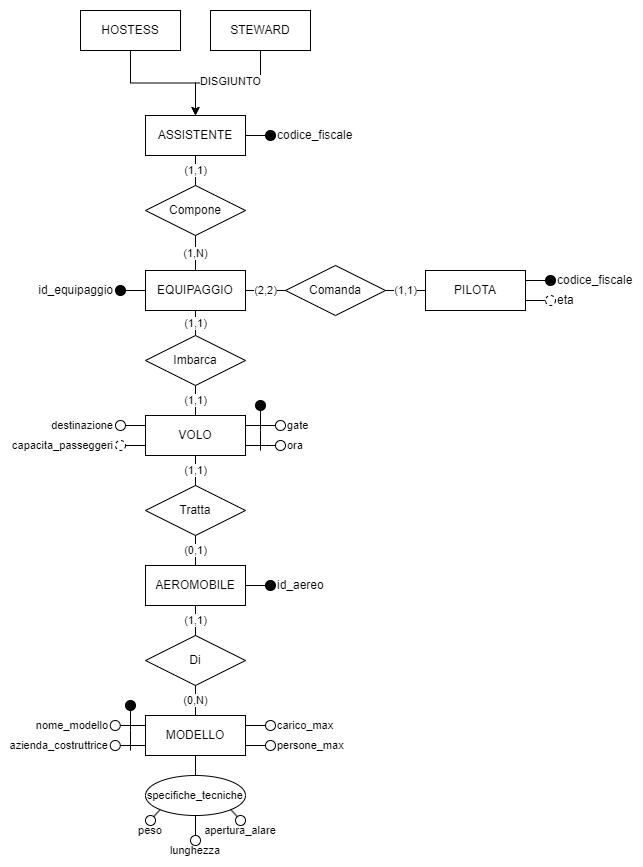

The diagram above was exported from draw.io. Its source (the exported page's mxGraphModel, read from the mxfile embedded in the PNG):
<mxGraphModel dx="1195" dy="615" grid="1" gridSize="10" guides="1" tooltips="1" connect="1" arrows="1" fold="1" page="1" pageScale="1" pageWidth="827" pageHeight="1169" math="0" shadow="0">
  <root>
    <mxCell id="0" />
    <mxCell id="1" parent="0" />
    <mxCell id="M8RDkimP0LEyit1O-IbQ-5" style="edgeStyle=orthogonalEdgeStyle;rounded=0;orthogonalLoop=1;jettySize=auto;html=1;entryX=0.5;entryY=0;entryDx=0;entryDy=0;" parent="1" source="YR3IGx6ncRQYAdFYOEWZ-1" target="YR3IGx6ncRQYAdFYOEWZ-3" edge="1">
      <mxGeometry relative="1" as="geometry">
        <mxPoint x="275" y="150.0000000000001" as="targetPoint" />
      </mxGeometry>
    </mxCell>
    <mxCell id="YR3IGx6ncRQYAdFYOEWZ-1" value="HOSTESS" style="whiteSpace=wrap;html=1;align=center;" parent="1" vertex="1">
      <mxGeometry x="225" y="150" width="100" height="40" as="geometry" />
    </mxCell>
    <mxCell id="M8RDkimP0LEyit1O-IbQ-6" style="edgeStyle=orthogonalEdgeStyle;rounded=0;orthogonalLoop=1;jettySize=auto;html=1;entryX=0.5;entryY=0;entryDx=0;entryDy=0;" parent="1" source="YR3IGx6ncRQYAdFYOEWZ-2" target="YR3IGx6ncRQYAdFYOEWZ-3" edge="1">
      <mxGeometry relative="1" as="geometry">
        <mxPoint x="410" y="150.0000000000001" as="targetPoint" />
      </mxGeometry>
    </mxCell>
    <mxCell id="X-rQMbt0zAnEZ4ICbaCi-1" value="DISGIUNTO" style="edgeLabel;html=1;align=center;verticalAlign=middle;resizable=0;points=[];fontSize=11;fontFamily=Helvetica;fontColor=default;" parent="M8RDkimP0LEyit1O-IbQ-6" connectable="0" vertex="1">
      <mxGeometry x="0.0813" y="-2" relative="1" as="geometry">
        <mxPoint x="7" as="offset" />
      </mxGeometry>
    </mxCell>
    <mxCell id="YR3IGx6ncRQYAdFYOEWZ-2" value="STEWARD" style="whiteSpace=wrap;html=1;align=center;" parent="1" vertex="1">
      <mxGeometry x="355" y="150" width="100" height="40" as="geometry" />
    </mxCell>
    <mxCell id="YR3IGx6ncRQYAdFYOEWZ-34" style="edgeStyle=orthogonalEdgeStyle;rounded=0;orthogonalLoop=1;jettySize=auto;html=1;exitX=1;exitY=0.5;exitDx=0;exitDy=0;entryX=0;entryY=0.5;entryDx=0;entryDy=0;endArrow=none;endFill=0;" parent="1" source="YR3IGx6ncRQYAdFYOEWZ-3" target="YR3IGx6ncRQYAdFYOEWZ-33" edge="1">
      <mxGeometry relative="1" as="geometry" />
    </mxCell>
    <mxCell id="YR3IGx6ncRQYAdFYOEWZ-3" value="ASSISTENTE" style="whiteSpace=wrap;html=1;align=center;" parent="1" vertex="1">
      <mxGeometry x="290" y="255" width="100" height="40" as="geometry" />
    </mxCell>
    <mxCell id="YR3IGx6ncRQYAdFYOEWZ-40" style="edgeStyle=orthogonalEdgeStyle;rounded=0;orthogonalLoop=1;jettySize=auto;html=1;entryX=1;entryY=0.5;entryDx=0;entryDy=0;endArrow=none;endFill=0;" parent="1" source="YR3IGx6ncRQYAdFYOEWZ-4" target="YR3IGx6ncRQYAdFYOEWZ-35" edge="1">
      <mxGeometry relative="1" as="geometry" />
    </mxCell>
    <mxCell id="YR3IGx6ncRQYAdFYOEWZ-4" value="EQUIPAGGIO" style="whiteSpace=wrap;html=1;align=center;" parent="1" vertex="1">
      <mxGeometry x="290" y="410" width="100" height="40" as="geometry" />
    </mxCell>
    <mxCell id="YR3IGx6ncRQYAdFYOEWZ-5" value="PILOTA" style="whiteSpace=wrap;html=1;align=center;" parent="1" vertex="1">
      <mxGeometry x="570" y="410" width="100" height="40" as="geometry" />
    </mxCell>
    <mxCell id="YR3IGx6ncRQYAdFYOEWZ-6" value="MODELLO" style="whiteSpace=wrap;html=1;align=center;" parent="1" vertex="1">
      <mxGeometry x="290" y="855" width="100" height="40" as="geometry" />
    </mxCell>
    <mxCell id="YR3IGx6ncRQYAdFYOEWZ-7" value="AEROMOBILE" style="whiteSpace=wrap;html=1;align=center;" parent="1" vertex="1">
      <mxGeometry x="290" y="705" width="100" height="40" as="geometry" />
    </mxCell>
    <mxCell id="YR3IGx6ncRQYAdFYOEWZ-8" value="VOLO" style="whiteSpace=wrap;html=1;align=center;" parent="1" vertex="1">
      <mxGeometry x="290" y="555" width="100" height="40" as="geometry" />
    </mxCell>
    <mxCell id="YR3IGx6ncRQYAdFYOEWZ-9" value="Compone" style="shape=rhombus;perimeter=rhombusPerimeter;whiteSpace=wrap;html=1;align=center;" parent="1" vertex="1">
      <mxGeometry x="290" y="325" width="100" height="50" as="geometry" />
    </mxCell>
    <mxCell id="YR3IGx6ncRQYAdFYOEWZ-11" value="Comanda" style="shape=rhombus;perimeter=rhombusPerimeter;whiteSpace=wrap;html=1;align=center;" parent="1" vertex="1">
      <mxGeometry x="430" y="405" width="100" height="50" as="geometry" />
    </mxCell>
    <mxCell id="YR3IGx6ncRQYAdFYOEWZ-12" value="Imbarca" style="shape=rhombus;perimeter=rhombusPerimeter;whiteSpace=wrap;html=1;align=center;" parent="1" vertex="1">
      <mxGeometry x="290" y="475" width="100" height="50" as="geometry" />
    </mxCell>
    <mxCell id="YR3IGx6ncRQYAdFYOEWZ-13" value="Tratta" style="shape=rhombus;perimeter=rhombusPerimeter;whiteSpace=wrap;html=1;align=center;" parent="1" vertex="1">
      <mxGeometry x="290" y="625" width="100" height="50" as="geometry" />
    </mxCell>
    <mxCell id="YR3IGx6ncRQYAdFYOEWZ-14" value="Di" style="shape=rhombus;perimeter=rhombusPerimeter;whiteSpace=wrap;html=1;align=center;" parent="1" vertex="1">
      <mxGeometry x="290" y="775" width="100" height="50" as="geometry" />
    </mxCell>
    <mxCell id="YR3IGx6ncRQYAdFYOEWZ-18" value="(1,1)" style="endArrow=none;html=1;rounded=0;exitX=0.5;exitY=1;exitDx=0;exitDy=0;entryX=0.5;entryY=0;entryDx=0;entryDy=0;" parent="1" source="YR3IGx6ncRQYAdFYOEWZ-8" target="YR3IGx6ncRQYAdFYOEWZ-13" edge="1">
      <mxGeometry relative="1" as="geometry">
        <mxPoint x="250" y="625" as="sourcePoint" />
        <mxPoint x="410" y="625" as="targetPoint" />
      </mxGeometry>
    </mxCell>
    <mxCell id="YR3IGx6ncRQYAdFYOEWZ-20" value="(0,1)" style="endArrow=none;html=1;rounded=0;exitX=0.5;exitY=1;exitDx=0;exitDy=0;entryX=0.5;entryY=0;entryDx=0;entryDy=0;" parent="1" source="YR3IGx6ncRQYAdFYOEWZ-13" target="YR3IGx6ncRQYAdFYOEWZ-7" edge="1">
      <mxGeometry relative="1" as="geometry">
        <mxPoint x="250" y="645" as="sourcePoint" />
        <mxPoint x="410" y="645" as="targetPoint" />
        <mxPoint as="offset" />
      </mxGeometry>
    </mxCell>
    <mxCell id="YR3IGx6ncRQYAdFYOEWZ-21" value="(1,1)" style="endArrow=none;html=1;rounded=0;exitX=0.5;exitY=1;exitDx=0;exitDy=0;entryX=0.5;entryY=0;entryDx=0;entryDy=0;" parent="1" source="YR3IGx6ncRQYAdFYOEWZ-7" target="YR3IGx6ncRQYAdFYOEWZ-14" edge="1">
      <mxGeometry relative="1" as="geometry">
        <mxPoint x="210" y="725" as="sourcePoint" />
        <mxPoint x="370" y="725" as="targetPoint" />
      </mxGeometry>
    </mxCell>
    <mxCell id="YR3IGx6ncRQYAdFYOEWZ-22" value="(0,N)" style="endArrow=none;html=1;rounded=0;entryX=0.5;entryY=1;entryDx=0;entryDy=0;exitX=0.5;exitY=0;exitDx=0;exitDy=0;" parent="1" source="YR3IGx6ncRQYAdFYOEWZ-6" target="YR3IGx6ncRQYAdFYOEWZ-14" edge="1">
      <mxGeometry relative="1" as="geometry">
        <mxPoint x="220" y="735" as="sourcePoint" />
        <mxPoint x="380" y="735" as="targetPoint" />
      </mxGeometry>
    </mxCell>
    <mxCell id="YR3IGx6ncRQYAdFYOEWZ-23" value="(1,1)" style="endArrow=none;html=1;rounded=0;entryX=0.5;entryY=0;entryDx=0;entryDy=0;exitX=0.5;exitY=1;exitDx=0;exitDy=0;" parent="1" source="YR3IGx6ncRQYAdFYOEWZ-12" target="YR3IGx6ncRQYAdFYOEWZ-8" edge="1">
      <mxGeometry relative="1" as="geometry">
        <mxPoint x="340" y="525" as="sourcePoint" />
        <mxPoint x="500" y="525" as="targetPoint" />
      </mxGeometry>
    </mxCell>
    <mxCell id="YR3IGx6ncRQYAdFYOEWZ-24" value="(1,1)" style="endArrow=none;html=1;rounded=0;entryX=0.5;entryY=0;entryDx=0;entryDy=0;exitX=0.5;exitY=1;exitDx=0;exitDy=0;" parent="1" source="YR3IGx6ncRQYAdFYOEWZ-4" target="YR3IGx6ncRQYAdFYOEWZ-12" edge="1">
      <mxGeometry relative="1" as="geometry">
        <mxPoint x="350" y="535" as="sourcePoint" />
        <mxPoint x="350" y="565" as="targetPoint" />
      </mxGeometry>
    </mxCell>
    <mxCell id="YR3IGx6ncRQYAdFYOEWZ-25" value="&lt;span style=&quot;color: rgb(0, 0, 0); font-family: Helvetica; font-size: 11px; font-style: normal; font-variant-ligatures: normal; font-variant-caps: normal; font-weight: 400; letter-spacing: normal; orphans: 2; text-align: center; text-indent: 0px; text-transform: none; widows: 2; word-spacing: 0px; -webkit-text-stroke-width: 0px; background-color: rgb(255, 255, 255); text-decoration-thickness: initial; text-decoration-style: initial; text-decoration-color: initial; float: none; display: inline !important;&quot;&gt;(2,2)&lt;/span&gt;" style="endArrow=none;html=1;rounded=0;entryX=0;entryY=0.5;entryDx=0;entryDy=0;exitX=1;exitY=0.5;exitDx=0;exitDy=0;" parent="1" source="YR3IGx6ncRQYAdFYOEWZ-4" target="YR3IGx6ncRQYAdFYOEWZ-11" edge="1">
      <mxGeometry relative="1" as="geometry">
        <mxPoint x="350" y="460" as="sourcePoint" />
        <mxPoint x="350" y="480" as="targetPoint" />
      </mxGeometry>
    </mxCell>
    <mxCell id="YR3IGx6ncRQYAdFYOEWZ-26" value="&lt;span style=&quot;color: rgb(0, 0, 0); font-family: Helvetica; font-size: 11px; font-style: normal; font-variant-ligatures: normal; font-variant-caps: normal; font-weight: 400; letter-spacing: normal; orphans: 2; text-align: center; text-indent: 0px; text-transform: none; widows: 2; word-spacing: 0px; -webkit-text-stroke-width: 0px; background-color: rgb(255, 255, 255); text-decoration-thickness: initial; text-decoration-style: initial; text-decoration-color: initial; float: none; display: inline !important;&quot;&gt;(1,1)&lt;/span&gt;" style="endArrow=none;html=1;rounded=0;entryX=1;entryY=0.5;entryDx=0;entryDy=0;exitX=0;exitY=0.5;exitDx=0;exitDy=0;" parent="1" source="YR3IGx6ncRQYAdFYOEWZ-5" target="YR3IGx6ncRQYAdFYOEWZ-11" edge="1">
      <mxGeometry relative="1" as="geometry">
        <mxPoint x="400" y="440" as="sourcePoint" />
        <mxPoint x="450" y="435" as="targetPoint" />
      </mxGeometry>
    </mxCell>
    <mxCell id="YR3IGx6ncRQYAdFYOEWZ-27" value="&lt;span style=&quot;color: rgb(0, 0, 0); font-family: Helvetica; font-size: 11px; font-style: normal; font-variant-ligatures: normal; font-variant-caps: normal; font-weight: 400; letter-spacing: normal; orphans: 2; text-align: center; text-indent: 0px; text-transform: none; widows: 2; word-spacing: 0px; -webkit-text-stroke-width: 0px; background-color: rgb(255, 255, 255); text-decoration-thickness: initial; text-decoration-style: initial; text-decoration-color: initial; float: none; display: inline !important;&quot;&gt;(1,N)&lt;/span&gt;" style="endArrow=none;html=1;rounded=0;entryX=0.5;entryY=0;entryDx=0;entryDy=0;exitX=0.5;exitY=1;exitDx=0;exitDy=0;" parent="1" source="YR3IGx6ncRQYAdFYOEWZ-9" target="YR3IGx6ncRQYAdFYOEWZ-4" edge="1">
      <mxGeometry relative="1" as="geometry">
        <mxPoint x="350" y="465" as="sourcePoint" />
        <mxPoint x="350" y="485" as="targetPoint" />
      </mxGeometry>
    </mxCell>
    <mxCell id="YR3IGx6ncRQYAdFYOEWZ-28" value="(1,1)" style="endArrow=none;html=1;rounded=0;entryX=0.5;entryY=0;entryDx=0;entryDy=0;exitX=0.5;exitY=1;exitDx=0;exitDy=0;" parent="1" source="YR3IGx6ncRQYAdFYOEWZ-3" target="YR3IGx6ncRQYAdFYOEWZ-9" edge="1">
      <mxGeometry relative="1" as="geometry">
        <mxPoint x="339.8" y="285" as="sourcePoint" />
        <mxPoint x="339.8" y="305" as="targetPoint" />
      </mxGeometry>
    </mxCell>
    <mxCell id="YR3IGx6ncRQYAdFYOEWZ-33" value="codice_fiscale" style="ellipse;whiteSpace=wrap;html=1;align=left;fontStyle=0;verticalAlign=middle;horizontal=1;labelPosition=right;verticalLabelPosition=middle;labelBackgroundColor=none;fillStyle=auto;fillColor=#050505;" parent="1" vertex="1">
      <mxGeometry x="410" y="270" width="10" height="10" as="geometry" />
    </mxCell>
    <mxCell id="YR3IGx6ncRQYAdFYOEWZ-35" value="id_equipaggio" style="ellipse;whiteSpace=wrap;html=1;align=right;fontStyle=0;verticalAlign=middle;horizontal=1;labelPosition=left;verticalLabelPosition=middle;labelBackgroundColor=none;fillStyle=auto;fillColor=#050505;" parent="1" vertex="1">
      <mxGeometry x="260" y="425" width="10" height="10" as="geometry" />
    </mxCell>
    <mxCell id="YR3IGx6ncRQYAdFYOEWZ-36" value="codice_fiscale" style="ellipse;whiteSpace=wrap;html=1;align=left;fontStyle=0;verticalAlign=middle;horizontal=1;labelPosition=right;verticalLabelPosition=middle;labelBackgroundColor=none;fillStyle=auto;fillColor=#050505;" parent="1" vertex="1">
      <mxGeometry x="690" y="415" width="10" height="10" as="geometry" />
    </mxCell>
    <mxCell id="YR3IGx6ncRQYAdFYOEWZ-37" value="id_aereo" style="ellipse;whiteSpace=wrap;html=1;align=left;fontStyle=0;verticalAlign=middle;horizontal=1;labelPosition=right;verticalLabelPosition=middle;labelBackgroundColor=none;fillStyle=auto;fillColor=#050505;" parent="1" vertex="1">
      <mxGeometry x="410" y="720" width="10" height="10" as="geometry" />
    </mxCell>
    <mxCell id="YR3IGx6ncRQYAdFYOEWZ-38" style="edgeStyle=orthogonalEdgeStyle;rounded=0;orthogonalLoop=1;jettySize=auto;html=1;entryX=0;entryY=0.5;entryDx=0;entryDy=0;endArrow=none;endFill=0;" parent="1" source="YR3IGx6ncRQYAdFYOEWZ-7" target="YR3IGx6ncRQYAdFYOEWZ-37" edge="1">
      <mxGeometry relative="1" as="geometry" />
    </mxCell>
    <mxCell id="YR3IGx6ncRQYAdFYOEWZ-61" style="edgeStyle=orthogonalEdgeStyle;shape=connector;rounded=0;orthogonalLoop=1;jettySize=auto;html=1;entryX=0;entryY=0.25;entryDx=0;entryDy=0;labelBackgroundColor=default;strokeColor=default;align=center;verticalAlign=middle;fontFamily=Helvetica;fontSize=11;fontColor=default;endArrow=none;endFill=0;" parent="1" source="YR3IGx6ncRQYAdFYOEWZ-43" target="YR3IGx6ncRQYAdFYOEWZ-8" edge="1">
      <mxGeometry relative="1" as="geometry" />
    </mxCell>
    <mxCell id="YR3IGx6ncRQYAdFYOEWZ-43" value="destinazione" style="ellipse;whiteSpace=wrap;html=1;align=right;fontFamily=Helvetica;fontSize=11;fontColor=default;labelPosition=left;verticalLabelPosition=middle;verticalAlign=middle;" parent="1" vertex="1">
      <mxGeometry x="260" y="560" width="10" height="10" as="geometry" />
    </mxCell>
    <mxCell id="YR3IGx6ncRQYAdFYOEWZ-58" style="edgeStyle=orthogonalEdgeStyle;shape=connector;rounded=0;orthogonalLoop=1;jettySize=auto;html=1;entryX=1;entryY=0.25;entryDx=0;entryDy=0;labelBackgroundColor=default;strokeColor=default;align=center;verticalAlign=middle;fontFamily=Helvetica;fontSize=11;fontColor=default;endArrow=none;endFill=0;" parent="1" source="YR3IGx6ncRQYAdFYOEWZ-47" target="YR3IGx6ncRQYAdFYOEWZ-8" edge="1">
      <mxGeometry relative="1" as="geometry" />
    </mxCell>
    <mxCell id="YR3IGx6ncRQYAdFYOEWZ-47" value="gate" style="ellipse;whiteSpace=wrap;html=1;align=left;fontFamily=Helvetica;fontSize=11;fontColor=default;labelPosition=right;verticalLabelPosition=middle;verticalAlign=middle;" parent="1" vertex="1">
      <mxGeometry x="420" y="560" width="10" height="10" as="geometry" />
    </mxCell>
    <mxCell id="YR3IGx6ncRQYAdFYOEWZ-57" style="edgeStyle=orthogonalEdgeStyle;shape=connector;rounded=0;orthogonalLoop=1;jettySize=auto;html=1;entryX=1;entryY=0.75;entryDx=0;entryDy=0;labelBackgroundColor=default;strokeColor=default;align=center;verticalAlign=middle;fontFamily=Helvetica;fontSize=11;fontColor=default;endArrow=none;endFill=0;" parent="1" source="YR3IGx6ncRQYAdFYOEWZ-49" target="YR3IGx6ncRQYAdFYOEWZ-8" edge="1">
      <mxGeometry relative="1" as="geometry">
        <Array as="points">
          <mxPoint x="410" y="585" />
          <mxPoint x="410" y="585" />
        </Array>
      </mxGeometry>
    </mxCell>
    <mxCell id="YR3IGx6ncRQYAdFYOEWZ-49" value="ora" style="ellipse;whiteSpace=wrap;html=1;align=left;fontFamily=Helvetica;fontSize=11;fontColor=default;labelPosition=right;verticalLabelPosition=middle;verticalAlign=middle;" parent="1" vertex="1">
      <mxGeometry x="420" y="580" width="10" height="10" as="geometry" />
    </mxCell>
    <mxCell id="YR3IGx6ncRQYAdFYOEWZ-63" style="edgeStyle=orthogonalEdgeStyle;shape=connector;rounded=0;orthogonalLoop=1;jettySize=auto;html=1;entryX=0;entryY=0.75;entryDx=0;entryDy=0;labelBackgroundColor=default;strokeColor=default;align=center;verticalAlign=middle;fontFamily=Helvetica;fontSize=11;fontColor=default;endArrow=none;endFill=0;" parent="1" source="YR3IGx6ncRQYAdFYOEWZ-62" target="YR3IGx6ncRQYAdFYOEWZ-8" edge="1">
      <mxGeometry relative="1" as="geometry" />
    </mxCell>
    <mxCell id="YR3IGx6ncRQYAdFYOEWZ-62" value="capacita_passeggeri" style="ellipse;whiteSpace=wrap;html=1;align=right;dashed=1;fontFamily=Helvetica;fontSize=11;fontColor=default;labelPosition=left;verticalLabelPosition=middle;verticalAlign=middle;" parent="1" vertex="1">
      <mxGeometry x="260" y="580" width="10" height="10" as="geometry" />
    </mxCell>
    <mxCell id="YR3IGx6ncRQYAdFYOEWZ-75" style="edgeStyle=orthogonalEdgeStyle;shape=connector;rounded=0;orthogonalLoop=1;jettySize=auto;html=1;entryX=1;entryY=0.25;entryDx=0;entryDy=0;labelBackgroundColor=default;strokeColor=default;align=center;verticalAlign=middle;fontFamily=Helvetica;fontSize=11;fontColor=default;endArrow=none;endFill=0;" parent="1" source="YR3IGx6ncRQYAdFYOEWZ-64" target="YR3IGx6ncRQYAdFYOEWZ-6" edge="1">
      <mxGeometry relative="1" as="geometry" />
    </mxCell>
    <mxCell id="YR3IGx6ncRQYAdFYOEWZ-64" value="carico_max" style="ellipse;whiteSpace=wrap;html=1;align=left;fontFamily=Helvetica;fontSize=11;fontColor=default;labelPosition=right;verticalLabelPosition=middle;verticalAlign=middle;" parent="1" vertex="1">
      <mxGeometry x="410" y="860" width="10" height="10" as="geometry" />
    </mxCell>
    <mxCell id="YR3IGx6ncRQYAdFYOEWZ-76" style="edgeStyle=orthogonalEdgeStyle;shape=connector;rounded=0;orthogonalLoop=1;jettySize=auto;html=1;entryX=1;entryY=0.75;entryDx=0;entryDy=0;labelBackgroundColor=default;strokeColor=default;align=center;verticalAlign=middle;fontFamily=Helvetica;fontSize=11;fontColor=default;endArrow=none;endFill=0;" parent="1" source="YR3IGx6ncRQYAdFYOEWZ-65" target="YR3IGx6ncRQYAdFYOEWZ-6" edge="1">
      <mxGeometry relative="1" as="geometry" />
    </mxCell>
    <mxCell id="YR3IGx6ncRQYAdFYOEWZ-65" value="persone_max" style="ellipse;whiteSpace=wrap;html=1;align=left;fontFamily=Helvetica;fontSize=11;fontColor=default;labelPosition=right;verticalLabelPosition=middle;verticalAlign=middle;" parent="1" vertex="1">
      <mxGeometry x="410" y="880" width="10" height="10" as="geometry" />
    </mxCell>
    <mxCell id="YR3IGx6ncRQYAdFYOEWZ-73" style="edgeStyle=orthogonalEdgeStyle;shape=connector;rounded=0;orthogonalLoop=1;jettySize=auto;html=1;entryX=0;entryY=0.25;entryDx=0;entryDy=0;labelBackgroundColor=default;strokeColor=default;align=center;verticalAlign=middle;fontFamily=Helvetica;fontSize=11;fontColor=default;endArrow=none;endFill=0;" parent="1" source="YR3IGx6ncRQYAdFYOEWZ-66" target="YR3IGx6ncRQYAdFYOEWZ-6" edge="1">
      <mxGeometry relative="1" as="geometry" />
    </mxCell>
    <mxCell id="YR3IGx6ncRQYAdFYOEWZ-66" value="nome_modello" style="ellipse;whiteSpace=wrap;html=1;align=right;fontFamily=Helvetica;fontSize=11;fontColor=default;labelPosition=left;verticalLabelPosition=middle;verticalAlign=middle;" parent="1" vertex="1">
      <mxGeometry x="254.75" y="860" width="10" height="10" as="geometry" />
    </mxCell>
    <mxCell id="YR3IGx6ncRQYAdFYOEWZ-74" style="edgeStyle=orthogonalEdgeStyle;shape=connector;rounded=0;orthogonalLoop=1;jettySize=auto;html=1;entryX=0;entryY=0.75;entryDx=0;entryDy=0;labelBackgroundColor=default;strokeColor=default;align=center;verticalAlign=middle;fontFamily=Helvetica;fontSize=11;fontColor=default;endArrow=none;endFill=0;" parent="1" source="YR3IGx6ncRQYAdFYOEWZ-67" target="YR3IGx6ncRQYAdFYOEWZ-6" edge="1">
      <mxGeometry relative="1" as="geometry" />
    </mxCell>
    <mxCell id="YR3IGx6ncRQYAdFYOEWZ-67" value="azienda_costruttrice" style="ellipse;whiteSpace=wrap;html=1;align=right;fontFamily=Helvetica;fontSize=11;fontColor=default;labelPosition=left;verticalLabelPosition=middle;verticalAlign=middle;" parent="1" vertex="1">
      <mxGeometry x="254.75" y="880" width="10" height="10" as="geometry" />
    </mxCell>
    <mxCell id="YR3IGx6ncRQYAdFYOEWZ-79" style="edgeStyle=orthogonalEdgeStyle;shape=connector;rounded=0;orthogonalLoop=1;jettySize=auto;html=1;entryX=0.5;entryY=1;entryDx=0;entryDy=0;labelBackgroundColor=default;strokeColor=default;align=center;verticalAlign=middle;fontFamily=Helvetica;fontSize=11;fontColor=default;endArrow=none;endFill=0;" parent="1" source="YR3IGx6ncRQYAdFYOEWZ-78" target="YR3IGx6ncRQYAdFYOEWZ-6" edge="1">
      <mxGeometry relative="1" as="geometry" />
    </mxCell>
    <mxCell id="YR3IGx6ncRQYAdFYOEWZ-78" value="specifiche_tecniche" style="ellipse;whiteSpace=wrap;html=1;align=center;fontFamily=Helvetica;fontSize=11;fontColor=default;" parent="1" vertex="1">
      <mxGeometry x="290" y="915" width="100" height="40" as="geometry" />
    </mxCell>
    <mxCell id="YR3IGx6ncRQYAdFYOEWZ-90" style="shape=connector;rounded=0;orthogonalLoop=1;jettySize=auto;html=1;entryX=0;entryY=1;entryDx=0;entryDy=0;labelBackgroundColor=default;strokeColor=default;align=center;verticalAlign=middle;fontFamily=Helvetica;fontSize=11;fontColor=default;endArrow=none;endFill=0;" parent="1" source="YR3IGx6ncRQYAdFYOEWZ-80" target="YR3IGx6ncRQYAdFYOEWZ-78" edge="1">
      <mxGeometry relative="1" as="geometry" />
    </mxCell>
    <mxCell id="YR3IGx6ncRQYAdFYOEWZ-80" value="peso" style="ellipse;whiteSpace=wrap;html=1;align=center;fontFamily=Helvetica;fontSize=11;fontColor=default;labelPosition=center;verticalLabelPosition=bottom;verticalAlign=middle;" parent="1" vertex="1">
      <mxGeometry x="290" y="955" width="10" height="10" as="geometry" />
    </mxCell>
    <mxCell id="YR3IGx6ncRQYAdFYOEWZ-83" style="shape=connector;rounded=0;orthogonalLoop=1;jettySize=auto;html=1;entryX=0.5;entryY=1;entryDx=0;entryDy=0;labelBackgroundColor=default;strokeColor=default;align=center;verticalAlign=middle;fontFamily=Helvetica;fontSize=11;fontColor=default;endArrow=none;endFill=0;" parent="1" source="YR3IGx6ncRQYAdFYOEWZ-81" target="YR3IGx6ncRQYAdFYOEWZ-78" edge="1">
      <mxGeometry relative="1" as="geometry" />
    </mxCell>
    <mxCell id="YR3IGx6ncRQYAdFYOEWZ-81" value="lunghezza" style="ellipse;whiteSpace=wrap;html=1;align=center;fontFamily=Helvetica;fontSize=11;fontColor=default;labelPosition=center;verticalLabelPosition=bottom;verticalAlign=middle;" parent="1" vertex="1">
      <mxGeometry x="335" y="975" width="10" height="10" as="geometry" />
    </mxCell>
    <mxCell id="YR3IGx6ncRQYAdFYOEWZ-91" style="shape=connector;rounded=0;orthogonalLoop=1;jettySize=auto;html=1;entryX=1;entryY=1;entryDx=0;entryDy=0;labelBackgroundColor=default;strokeColor=default;align=center;verticalAlign=middle;fontFamily=Helvetica;fontSize=11;fontColor=default;endArrow=none;endFill=0;" parent="1" source="YR3IGx6ncRQYAdFYOEWZ-82" target="YR3IGx6ncRQYAdFYOEWZ-78" edge="1">
      <mxGeometry relative="1" as="geometry" />
    </mxCell>
    <mxCell id="YR3IGx6ncRQYAdFYOEWZ-82" value="apertura_alare" style="ellipse;whiteSpace=wrap;html=1;align=center;fontFamily=Helvetica;fontSize=11;fontColor=default;labelPosition=center;verticalLabelPosition=bottom;verticalAlign=middle;" parent="1" vertex="1">
      <mxGeometry x="380" y="955" width="10" height="10" as="geometry" />
    </mxCell>
    <mxCell id="YR3IGx6ncRQYAdFYOEWZ-93" style="edgeStyle=orthogonalEdgeStyle;shape=connector;rounded=0;orthogonalLoop=1;jettySize=auto;html=1;labelBackgroundColor=default;strokeColor=default;align=center;verticalAlign=middle;fontFamily=Helvetica;fontSize=11;fontColor=default;endArrow=none;endFill=0;" parent="1" source="YR3IGx6ncRQYAdFYOEWZ-92" edge="1">
      <mxGeometry relative="1" as="geometry">
        <mxPoint x="405" y="590" as="targetPoint" />
      </mxGeometry>
    </mxCell>
    <mxCell id="YR3IGx6ncRQYAdFYOEWZ-92" value="" style="ellipse;whiteSpace=wrap;html=1;align=center;fontFamily=Helvetica;fontSize=11;fontColor=default;fillColor=#050505;" parent="1" vertex="1">
      <mxGeometry x="400" y="540" width="10" height="10" as="geometry" />
    </mxCell>
    <mxCell id="YR3IGx6ncRQYAdFYOEWZ-96" style="edgeStyle=orthogonalEdgeStyle;shape=connector;rounded=0;orthogonalLoop=1;jettySize=auto;html=1;labelBackgroundColor=default;strokeColor=default;align=center;verticalAlign=middle;fontFamily=Helvetica;fontSize=11;fontColor=default;endArrow=none;endFill=0;" parent="1" source="YR3IGx6ncRQYAdFYOEWZ-95" edge="1">
      <mxGeometry relative="1" as="geometry">
        <mxPoint x="275" y="890" as="targetPoint" />
      </mxGeometry>
    </mxCell>
    <mxCell id="YR3IGx6ncRQYAdFYOEWZ-95" value="" style="ellipse;whiteSpace=wrap;html=1;align=center;fontFamily=Helvetica;fontSize=11;fontColor=default;fillColor=#050505;" parent="1" vertex="1">
      <mxGeometry x="270" y="840" width="10" height="10" as="geometry" />
    </mxCell>
    <mxCell id="WJQdYUsPwSOVXaNKN61x-1" value="eta" style="ellipse;whiteSpace=wrap;html=1;align=left;fontStyle=0;verticalAlign=middle;horizontal=1;labelPosition=right;verticalLabelPosition=middle;labelBackgroundColor=none;fillStyle=auto;fillColor=#FFFFFF;dashed=1;" parent="1" vertex="1">
      <mxGeometry x="690" y="435" width="10" height="10" as="geometry" />
    </mxCell>
    <mxCell id="WJQdYUsPwSOVXaNKN61x-3" style="edgeStyle=orthogonalEdgeStyle;rounded=0;orthogonalLoop=1;jettySize=auto;html=1;exitX=1;exitY=0.25;exitDx=0;exitDy=0;entryX=0;entryY=0.5;entryDx=0;entryDy=0;endArrow=none;endFill=0;" parent="1" source="YR3IGx6ncRQYAdFYOEWZ-5" target="YR3IGx6ncRQYAdFYOEWZ-36" edge="1">
      <mxGeometry relative="1" as="geometry" />
    </mxCell>
    <mxCell id="WJQdYUsPwSOVXaNKN61x-4" style="edgeStyle=orthogonalEdgeStyle;rounded=0;orthogonalLoop=1;jettySize=auto;html=1;exitX=1;exitY=0.75;exitDx=0;exitDy=0;entryX=0;entryY=0.5;entryDx=0;entryDy=0;endArrow=none;endFill=0;" parent="1" source="YR3IGx6ncRQYAdFYOEWZ-5" target="WJQdYUsPwSOVXaNKN61x-1" edge="1">
      <mxGeometry relative="1" as="geometry" />
    </mxCell>
  </root>
</mxGraphModel>